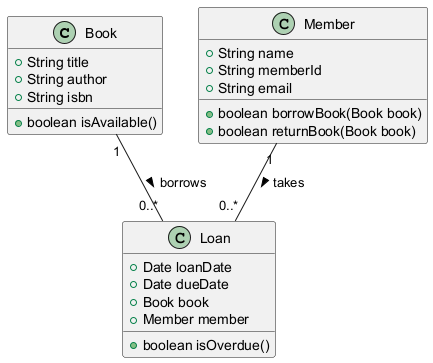

The diagram above was rendered by PlantUML. Its source (embedded in the PNG):
@startuml
class Book {
    +String title
    +String author
    +String isbn
    +boolean isAvailable()
}

class Member {
    +String name
    +String memberId
    +String email
    +boolean borrowBook(Book book)
    +boolean returnBook(Book book)
}

class Loan {
    +Date loanDate
    +Date dueDate
    +Book book
    +Member member
    +boolean isOverdue()
}

Book "1" -- "0..*" Loan : borrows >
Member "1" -- "0..*" Loan : takes >
@enduml